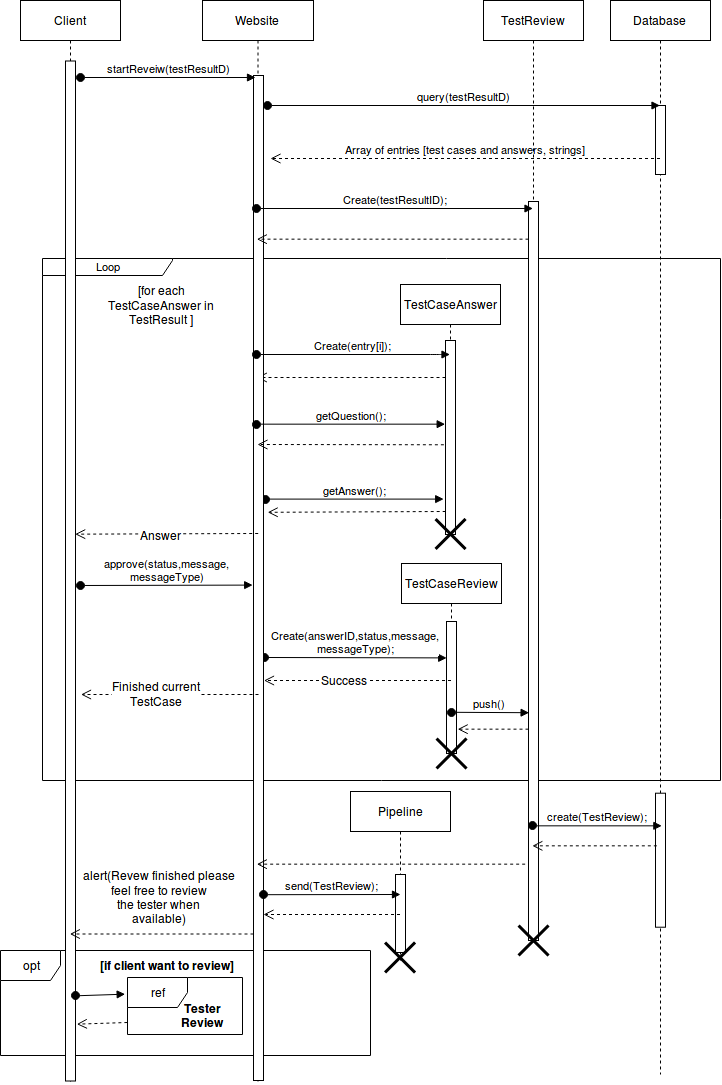

The diagram above was exported from draw.io. Its source (the exported page's mxGraphModel, read from the mxfile embedded in the PNG):
<mxGraphModel dx="1312" dy="815" grid="1" gridSize="10" guides="1" tooltips="1" connect="1" arrows="1" fold="1" page="1" pageScale="1" pageWidth="850" pageHeight="1100" math="0" shadow="0">
  <root>
    <mxCell id="0" />
    <mxCell id="1" parent="0" />
    <mxCell id="2" value="opt" style="shape=umlFrame;whiteSpace=wrap;html=1;" vertex="1" parent="1">
      <mxGeometry x="10" y="958" width="370" height="105" as="geometry" />
    </mxCell>
    <mxCell id="3" value="Client" style="shape=umlLifeline;perimeter=lifelinePerimeter;whiteSpace=wrap;html=1;container=1;collapsible=0;recursiveResize=0;outlineConnect=0;" vertex="1" parent="1">
      <mxGeometry x="30" y="8" width="100" height="1084" as="geometry" />
    </mxCell>
    <mxCell id="4" value="Loop" style="shape=umlFrame;whiteSpace=wrap;html=1;fontSize=11;width=130;height=17;" vertex="1" parent="3">
      <mxGeometry x="22" y="258" width="678" height="522" as="geometry" />
    </mxCell>
    <mxCell id="5" value="" style="html=1;points=[];perimeter=orthogonalPerimeter;" vertex="1" parent="3">
      <mxGeometry x="45" y="60.5" width="10" height="1020" as="geometry" />
    </mxCell>
    <mxCell id="6" value="TestCaseAnswer" style="shape=umlLifeline;perimeter=lifelinePerimeter;whiteSpace=wrap;html=1;container=1;collapsible=0;recursiveResize=0;outlineConnect=0;" vertex="1" parent="3">
      <mxGeometry x="380" y="284" width="100" height="246" as="geometry" />
    </mxCell>
    <mxCell id="7" value="" style="html=1;points=[];perimeter=orthogonalPerimeter;" vertex="1" parent="6">
      <mxGeometry x="45" y="56" width="10" height="194" as="geometry" />
    </mxCell>
    <mxCell id="8" value="" style="html=1;verticalAlign=bottom;endArrow=open;dashed=1;endSize=8;fontSize=11;" edge="1" parent="3" target="20">
      <mxGeometry relative="1" as="geometry">
        <mxPoint x="425" y="377" as="sourcePoint" />
        <mxPoint x="35.5" y="377" as="targetPoint" />
      </mxGeometry>
    </mxCell>
    <mxCell id="9" value="getAnswer();" style="html=1;verticalAlign=bottom;startArrow=oval;endArrow=block;startSize=8;entryX=-0.08;entryY=0.434;entryDx=0;entryDy=0;entryPerimeter=0;" edge="1" parent="3">
      <mxGeometry relative="1" as="geometry">
        <mxPoint x="244.60000000000002" y="498.5999999999999" as="sourcePoint" />
        <mxPoint x="423.20000000000005" y="498.5999999999999" as="targetPoint" />
      </mxGeometry>
    </mxCell>
    <mxCell id="10" value="" style="html=1;verticalAlign=bottom;endArrow=open;dashed=1;endSize=8;fontSize=11;exitX=0.12;exitY=0.691;exitDx=0;exitDy=0;exitPerimeter=0;entryX=1.32;entryY=0.628;entryDx=0;entryDy=0;entryPerimeter=0;" edge="1" parent="3">
      <mxGeometry relative="1" as="geometry">
        <mxPoint x="425.20000000000005" y="511" as="sourcePoint" />
        <mxPoint x="247.20000000000005" y="511.79999999999995" as="targetPoint" />
      </mxGeometry>
    </mxCell>
    <mxCell id="11" value="TestCaseReview" style="shape=umlLifeline;perimeter=lifelinePerimeter;whiteSpace=wrap;html=1;container=1;collapsible=0;recursiveResize=0;outlineConnect=0;" vertex="1" parent="3">
      <mxGeometry x="381" y="563" width="100" height="187" as="geometry" />
    </mxCell>
    <mxCell id="12" value="" style="html=1;points=[];perimeter=orthogonalPerimeter;" vertex="1" parent="11">
      <mxGeometry x="45" y="58" width="10" height="132" as="geometry" />
    </mxCell>
    <mxCell id="13" value="" style="shape=umlDestroy;whiteSpace=wrap;html=1;strokeWidth=3;" vertex="1" parent="11">
      <mxGeometry x="35" y="175" width="30" height="30" as="geometry" />
    </mxCell>
    <mxCell id="14" value="approve(status,message,&lt;br&gt;messageType)" style="html=1;verticalAlign=bottom;startArrow=oval;endArrow=block;startSize=8;entryX=-0.1;entryY=0.551;entryDx=0;entryDy=0;entryPerimeter=0;" edge="1" parent="3">
      <mxGeometry relative="1" as="geometry">
        <mxPoint x="60" y="585" as="sourcePoint" />
        <mxPoint x="232.20000000000005" y="584.5999999999999" as="targetPoint" />
      </mxGeometry>
    </mxCell>
    <mxCell id="15" value="" style="html=1;verticalAlign=bottom;endArrow=open;dashed=1;endSize=8;fontSize=11;" edge="1" parent="3">
      <mxGeometry relative="1" as="geometry">
        <mxPoint x="430.5" y="680" as="sourcePoint" />
        <mxPoint x="243.5" y="680" as="targetPoint" />
      </mxGeometry>
    </mxCell>
    <mxCell id="16" value="Success" style="text;html=1;resizable=0;points=[];align=center;verticalAlign=middle;labelBackgroundColor=#ffffff;" vertex="1" connectable="0" parent="15">
      <mxGeometry x="0.2489" y="-1" relative="1" as="geometry">
        <mxPoint x="9" as="offset" />
      </mxGeometry>
    </mxCell>
    <mxCell id="17" value="Create(answerID,status,message,&lt;br&gt;messageType);" style="html=1;verticalAlign=bottom;startArrow=oval;endArrow=block;startSize=8;entryX=0.039;entryY=0.025;entryDx=0;entryDy=0;entryPerimeter=0;" edge="1" parent="3">
      <mxGeometry relative="1" as="geometry">
        <mxPoint x="243.5" y="657" as="sourcePoint" />
        <mxPoint x="426.20000000000005" y="657.4000000000001" as="targetPoint" />
        <Array as="points" />
      </mxGeometry>
    </mxCell>
    <mxCell id="18" value="" style="shape=umlDestroy;whiteSpace=wrap;html=1;strokeWidth=3;" vertex="1" parent="3">
      <mxGeometry x="415" y="518.5" width="30" height="30" as="geometry" />
    </mxCell>
    <mxCell id="19" value="" style="html=1;verticalAlign=bottom;endArrow=open;dashed=1;endSize=8;fontSize=11;entryX=1.166;entryY=0.944;entryDx=0;entryDy=0;entryPerimeter=0;" edge="1" parent="3" target="5">
      <mxGeometry relative="1" as="geometry">
        <mxPoint x="106.88095238095241" y="1022" as="sourcePoint" />
        <mxPoint x="57" y="1022" as="targetPoint" />
        <Array as="points" />
      </mxGeometry>
    </mxCell>
    <mxCell id="20" value="Website&lt;br&gt;" style="shape=umlLifeline;perimeter=lifelinePerimeter;whiteSpace=wrap;html=1;container=1;collapsible=0;recursiveResize=0;outlineConnect=0;" vertex="1" parent="1">
      <mxGeometry x="212" y="8" width="111" height="1084" as="geometry" />
    </mxCell>
    <mxCell id="21" value="" style="html=1;points=[];perimeter=orthogonalPerimeter;" vertex="1" parent="20">
      <mxGeometry x="51" y="75" width="10" height="1005" as="geometry" />
    </mxCell>
    <mxCell id="22" value="" style="html=1;verticalAlign=bottom;endArrow=open;dashed=1;endSize=8;fontSize=11;exitX=0.12;exitY=0.691;exitDx=0;exitDy=0;exitPerimeter=0;entryX=1.043;entryY=0.464;entryDx=0;entryDy=0;entryPerimeter=0;" edge="1" parent="20" target="5">
      <mxGeometry relative="1" as="geometry">
        <mxPoint x="55.700000000000045" y="533" as="sourcePoint" />
        <mxPoint x="-122.29999999999995" y="533.8000000000002" as="targetPoint" />
      </mxGeometry>
    </mxCell>
    <mxCell id="23" value="Answer" style="text;html=1;resizable=0;points=[];align=center;verticalAlign=middle;labelBackgroundColor=#ffffff;" vertex="1" connectable="0" parent="22">
      <mxGeometry x="-0.1719" relative="1" as="geometry">
        <mxPoint x="-23.5" y="0.5" as="offset" />
      </mxGeometry>
    </mxCell>
    <mxCell id="24" value="Database&lt;br&gt;" style="shape=umlLifeline;perimeter=lifelinePerimeter;whiteSpace=wrap;html=1;container=1;collapsible=0;recursiveResize=0;outlineConnect=0;" vertex="1" parent="1">
      <mxGeometry x="620" y="8" width="100" height="1074" as="geometry" />
    </mxCell>
    <mxCell id="25" value="" style="html=1;points=[];perimeter=orthogonalPerimeter;" vertex="1" parent="24">
      <mxGeometry x="45" y="105" width="10" height="69" as="geometry" />
    </mxCell>
    <mxCell id="26" value="" style="html=1;points=[];perimeter=orthogonalPerimeter;fontSize=11;" vertex="1" parent="24">
      <mxGeometry x="45" y="792.7142857142858" width="10" height="134" as="geometry" />
    </mxCell>
    <mxCell id="27" value="Pipeline" style="shape=umlLifeline;perimeter=lifelinePerimeter;whiteSpace=wrap;html=1;container=1;collapsible=0;recursiveResize=0;outlineConnect=0;" vertex="1" parent="1">
      <mxGeometry x="360" y="799" width="100" height="171" as="geometry" />
    </mxCell>
    <mxCell id="28" value="" style="html=1;points=[];perimeter=orthogonalPerimeter;fontSize=11;" vertex="1" parent="27">
      <mxGeometry x="45" y="83" width="10" height="78" as="geometry" />
    </mxCell>
    <mxCell id="29" value="startReveiw(testResultD)" style="html=1;verticalAlign=bottom;startArrow=oval;endArrow=block;startSize=8;exitX=1.5;exitY=0.061;exitDx=0;exitDy=0;exitPerimeter=0;" edge="1" parent="1">
      <mxGeometry relative="1" as="geometry">
        <mxPoint x="90" y="85" as="sourcePoint" />
        <mxPoint x="265" y="85" as="targetPoint" />
      </mxGeometry>
    </mxCell>
    <mxCell id="30" value="query(testResultD)" style="html=1;verticalAlign=bottom;startArrow=oval;endArrow=block;startSize=8;" edge="1" target="24" parent="1">
      <mxGeometry relative="1" as="geometry">
        <mxPoint x="277" y="113" as="sourcePoint" />
        <mxPoint x="434" y="113" as="targetPoint" />
      </mxGeometry>
    </mxCell>
    <mxCell id="31" value="Array of entries [test cases and answers, strings]" style="html=1;verticalAlign=bottom;endArrow=open;dashed=1;endSize=8;fontSize=11;" edge="1" source="24" parent="1">
      <mxGeometry relative="1" as="geometry">
        <mxPoint x="435" y="165" as="sourcePoint" />
        <mxPoint x="280" y="166.0000000000001" as="targetPoint" />
      </mxGeometry>
    </mxCell>
    <mxCell id="32" value="Create(entry[i]);" style="html=1;verticalAlign=bottom;startArrow=oval;endArrow=block;startSize=8;" edge="1" source="20" target="6" parent="1">
      <mxGeometry relative="1" as="geometry">
        <mxPoint x="270" y="242" as="sourcePoint" />
        <mxPoint x="419.5" y="344" as="targetPoint" />
        <Array as="points">
          <mxPoint x="450" y="362" />
        </Array>
      </mxGeometry>
    </mxCell>
    <mxCell id="33" value="getQuestion();" style="html=1;verticalAlign=bottom;startArrow=oval;endArrow=block;startSize=8;entryX=-0.08;entryY=0.434;entryDx=0;entryDy=0;entryPerimeter=0;" edge="1" source="20" target="7" parent="1">
      <mxGeometry relative="1" as="geometry">
        <mxPoint x="275" y="430" as="sourcePoint" />
        <mxPoint x="460" y="430" as="targetPoint" />
      </mxGeometry>
    </mxCell>
    <mxCell id="34" value="" style="html=1;verticalAlign=bottom;endArrow=open;dashed=1;endSize=8;fontSize=11;exitX=-0.16;exitY=0.492;exitDx=0;exitDy=0;exitPerimeter=0;" edge="1" parent="1">
      <mxGeometry relative="1" as="geometry">
        <mxPoint x="453.3793103448277" y="452.2758620689656" as="sourcePoint" />
        <mxPoint x="267" y="452" as="targetPoint" />
      </mxGeometry>
    </mxCell>
    <mxCell id="35" value="TestReview" style="shape=umlLifeline;perimeter=lifelinePerimeter;whiteSpace=wrap;html=1;container=1;collapsible=0;recursiveResize=0;outlineConnect=0;" vertex="1" parent="1">
      <mxGeometry x="493" y="8" width="100" height="934" as="geometry" />
    </mxCell>
    <mxCell id="36" value="" style="html=1;points=[];perimeter=orthogonalPerimeter;fontSize=11;" vertex="1" parent="35">
      <mxGeometry x="45" y="201" width="10" height="739" as="geometry" />
    </mxCell>
    <mxCell id="37" value="" style="shape=umlDestroy;whiteSpace=wrap;html=1;strokeWidth=3;" vertex="1" parent="35">
      <mxGeometry x="35" y="925" width="30" height="30" as="geometry" />
    </mxCell>
    <mxCell id="38" value="" style="html=1;verticalAlign=bottom;endArrow=open;dashed=1;endSize=8;fontSize=11;exitX=0.044;exitY=0.051;exitDx=0;exitDy=0;exitPerimeter=0;" edge="1" source="36" target="20" parent="1">
      <mxGeometry relative="1" as="geometry">
        <mxPoint x="510" y="239" as="sourcePoint" />
        <mxPoint x="300.07142857142844" y="239" as="targetPoint" />
      </mxGeometry>
    </mxCell>
    <mxCell id="39" value="Create(testResultID);" style="html=1;verticalAlign=bottom;startArrow=oval;endArrow=block;startSize=8;" edge="1" source="20" target="35" parent="1">
      <mxGeometry relative="1" as="geometry">
        <mxPoint x="300.07142857142844" y="216" as="sourcePoint" />
        <mxPoint x="493" y="216" as="targetPoint" />
        <Array as="points">
          <mxPoint x="483.5" y="216" />
        </Array>
      </mxGeometry>
    </mxCell>
    <mxCell id="40" value="push()" style="html=1;verticalAlign=bottom;startArrow=oval;endArrow=block;startSize=8;exitX=0.5;exitY=0.545;exitDx=0;exitDy=0;exitPerimeter=0;entryX=0.067;entryY=0.834;entryDx=0;entryDy=0;entryPerimeter=0;" edge="1" parent="1">
      <mxGeometry relative="1" as="geometry">
        <mxPoint x="461" y="719.8" as="sourcePoint" />
        <mxPoint x="538.5999999999999" y="720.2" as="targetPoint" />
        <Array as="points" />
      </mxGeometry>
    </mxCell>
    <mxCell id="41" value="" style="html=1;verticalAlign=bottom;endArrow=open;dashed=1;endSize=8;fontSize=11;entryX=1.1;entryY=0.876;entryDx=0;entryDy=0;entryPerimeter=0;" edge="1" parent="1">
      <mxGeometry relative="1" as="geometry">
        <mxPoint x="538" y="736.655172413793" as="sourcePoint" />
        <mxPoint x="467.17241379310326" y="736.655172413793" as="targetPoint" />
      </mxGeometry>
    </mxCell>
    <mxCell id="42" value="create(TestReview);" style="html=1;verticalAlign=bottom;startArrow=oval;endArrow=block;startSize=8;entryX=0.686;entryY=0.246;entryDx=0;entryDy=0;entryPerimeter=0;" edge="1" source="35" target="26" parent="1">
      <mxGeometry relative="1" as="geometry">
        <mxPoint x="570" y="821.8000000000002" as="sourcePoint" />
        <mxPoint x="647.5999999999999" y="822.1999999999998" as="targetPoint" />
        <Array as="points" />
      </mxGeometry>
    </mxCell>
    <mxCell id="43" value="" style="html=1;verticalAlign=bottom;endArrow=open;dashed=1;endSize=8;fontSize=11;exitX=0.171;exitY=0.396;exitDx=0;exitDy=0;exitPerimeter=0;" edge="1" source="26" target="35" parent="1">
      <mxGeometry relative="1" as="geometry">
        <mxPoint x="650.5" y="841.9285714285716" as="sourcePoint" />
        <mxPoint x="579.7857142857142" y="841.9285714285716" as="targetPoint" />
      </mxGeometry>
    </mxCell>
    <mxCell id="44" value="send(TestReview);" style="html=1;verticalAlign=bottom;startArrow=oval;endArrow=block;startSize=8;" edge="1" parent="1">
      <mxGeometry relative="1" as="geometry">
        <mxPoint x="273" y="902.2068965517244" as="sourcePoint" />
        <mxPoint x="410.0000000000002" y="902.0000000000002" as="targetPoint" />
        <Array as="points" />
      </mxGeometry>
    </mxCell>
    <mxCell id="45" value="" style="html=1;verticalAlign=bottom;endArrow=open;dashed=1;endSize=8;fontSize=11;exitX=-0.271;exitY=0.897;exitDx=0;exitDy=0;exitPerimeter=0;" edge="1" source="36" target="20" parent="1">
      <mxGeometry relative="1" as="geometry">
        <mxPoint x="472.7857142857142" y="872" as="sourcePoint" />
        <mxPoint x="347.57142857142867" y="872" as="targetPoint" />
      </mxGeometry>
    </mxCell>
    <mxCell id="46" value="" style="html=1;verticalAlign=bottom;endArrow=open;dashed=1;endSize=8;fontSize=11;" edge="1" source="27" target="21" parent="1">
      <mxGeometry relative="1" as="geometry">
        <mxPoint x="394.44827586206907" y="944.5517241379312" as="sourcePoint" />
        <mxPoint x="270" y="945" as="targetPoint" />
        <Array as="points">
          <mxPoint x="360" y="922" />
        </Array>
      </mxGeometry>
    </mxCell>
    <mxCell id="47" value="" style="html=1;verticalAlign=bottom;endArrow=open;dashed=1;endSize=8;fontSize=11;" edge="1" parent="1">
      <mxGeometry relative="1" as="geometry">
        <mxPoint x="263" y="941.5000000000007" as="sourcePoint" />
        <mxPoint x="79.32352941176464" y="941.5000000000007" as="targetPoint" />
      </mxGeometry>
    </mxCell>
    <mxCell id="48" value="alert(Revew finished please&lt;br&gt; feel free to review&lt;br&gt; the tester when&lt;br&gt; available)" style="text;html=1;resizable=0;points=[];align=center;verticalAlign=middle;labelBackgroundColor=#ffffff;" vertex="1" connectable="0" parent="47">
      <mxGeometry x="-0.3902" y="1" relative="1" as="geometry">
        <mxPoint x="-38.5" y="-38" as="offset" />
      </mxGeometry>
    </mxCell>
    <mxCell id="49" value="[for each TestCaseAnswer in TestResult ]" style="text;html=1;strokeColor=none;fillColor=none;align=center;verticalAlign=middle;whiteSpace=wrap;rounded=0;" vertex="1" parent="1">
      <mxGeometry x="102" y="302" width="138" height="20" as="geometry" />
    </mxCell>
    <mxCell id="50" value="" style="html=1;verticalAlign=bottom;endArrow=open;dashed=1;endSize=8;fontSize=11;" edge="1" parent="1">
      <mxGeometry relative="1" as="geometry">
        <mxPoint x="268" y="702" as="sourcePoint" />
        <mxPoint x="90.5" y="702" as="targetPoint" />
      </mxGeometry>
    </mxCell>
    <mxCell id="51" value="Finished current&lt;br&gt; TestCase" style="text;html=1;resizable=0;points=[];align=center;verticalAlign=middle;labelBackgroundColor=#ffffff;" vertex="1" connectable="0" parent="50">
      <mxGeometry x="0.2489" y="-1" relative="1" as="geometry">
        <mxPoint x="9" as="offset" />
      </mxGeometry>
    </mxCell>
    <mxCell id="52" value="" style="html=1;verticalAlign=bottom;startArrow=oval;endArrow=block;startSize=8;exitX=1;exitY=0.916;exitDx=0;exitDy=0;exitPerimeter=0;entryX=-0.017;entryY=0.298;entryDx=0;entryDy=0;entryPerimeter=0;" edge="1" source="5" target="53" parent="1">
      <mxGeometry relative="1" as="geometry">
        <mxPoint x="106" y="1222" as="sourcePoint" />
        <mxPoint x="242.5" y="1228.9999999999995" as="targetPoint" />
        <Array as="points" />
      </mxGeometry>
    </mxCell>
    <mxCell id="53" value="ref" style="shape=umlFrame;whiteSpace=wrap;html=1;" vertex="1" parent="1">
      <mxGeometry x="137" y="985" width="115" height="57" as="geometry" />
    </mxCell>
    <mxCell id="54" value="[if client want to review]" style="text;align=center;fontStyle=1;verticalAlign=middle;spacingLeft=3;spacingRight=3;strokeColor=none;rotatable=0;points=[[0,0.5],[1,0.5]];portConstraint=eastwest;whiteSpace=wrap;" vertex="1" parent="1">
      <mxGeometry x="92" y="960" width="168" height="26" as="geometry" />
    </mxCell>
    <mxCell id="55" value="Tester&#10;Review" style="text;align=center;fontStyle=1;verticalAlign=middle;spacingLeft=3;spacingRight=3;strokeColor=none;rotatable=0;points=[[0,0.5],[1,0.5]];portConstraint=eastwest;" vertex="1" parent="1">
      <mxGeometry x="172" y="1011" width="80" height="26" as="geometry" />
    </mxCell>
    <mxCell id="56" value="" style="shape=umlDestroy;whiteSpace=wrap;html=1;strokeWidth=3;" vertex="1" parent="1">
      <mxGeometry x="394.5" y="950" width="30" height="30" as="geometry" />
    </mxCell>
  </root>
</mxGraphModel>